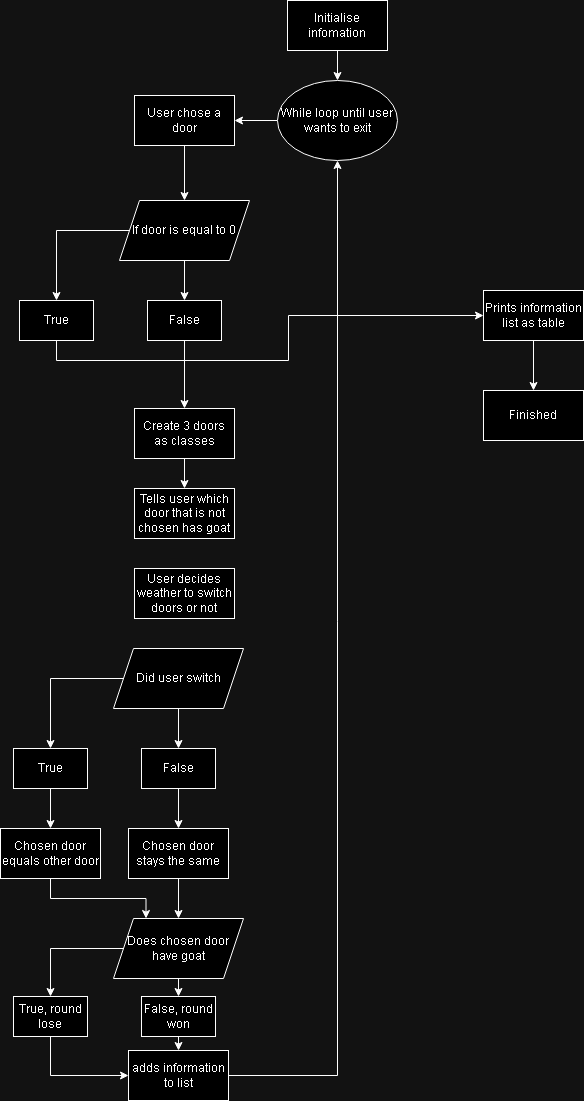

The diagram above was exported from draw.io. Its source (the exported page's mxGraphModel, read from the mxfile embedded in the PNG):
<mxGraphModel dx="1434" dy="806" grid="1" gridSize="10" guides="1" tooltips="1" connect="1" arrows="1" fold="1" page="1" pageScale="1" pageWidth="827" pageHeight="1169" math="0" shadow="0">
  <root>
    <mxCell id="0" />
    <mxCell id="1" parent="0" />
    <mxCell id="fxghY2ETmZLpvendYJND-3" style="edgeStyle=orthogonalEdgeStyle;rounded=0;orthogonalLoop=1;jettySize=auto;html=1;exitX=0.5;exitY=1;exitDx=0;exitDy=0;entryX=0.5;entryY=0;entryDx=0;entryDy=0;" edge="1" parent="1" source="divN2_mDnBwf_X2hIH1g-2" target="divN2_mDnBwf_X2hIH1g-7">
      <mxGeometry relative="1" as="geometry" />
    </mxCell>
    <mxCell id="divN2_mDnBwf_X2hIH1g-2" value="Initialise infomation" style="rounded=0;whiteSpace=wrap;html=1;" parent="1" vertex="1">
      <mxGeometry x="364" y="20" width="100" height="50" as="geometry" />
    </mxCell>
    <mxCell id="fxghY2ETmZLpvendYJND-4" style="edgeStyle=orthogonalEdgeStyle;rounded=0;orthogonalLoop=1;jettySize=auto;html=1;exitX=0;exitY=0.5;exitDx=0;exitDy=0;entryX=1;entryY=0.5;entryDx=0;entryDy=0;" edge="1" parent="1" source="divN2_mDnBwf_X2hIH1g-7" target="fxghY2ETmZLpvendYJND-1">
      <mxGeometry relative="1" as="geometry" />
    </mxCell>
    <mxCell id="divN2_mDnBwf_X2hIH1g-7" value="While loop until user wants to exit" style="ellipse;whiteSpace=wrap;html=1;" parent="1" vertex="1">
      <mxGeometry x="354" y="100" width="120" height="80" as="geometry" />
    </mxCell>
    <mxCell id="fxghY2ETmZLpvendYJND-5" style="edgeStyle=orthogonalEdgeStyle;rounded=0;orthogonalLoop=1;jettySize=auto;html=1;exitX=0.5;exitY=1;exitDx=0;exitDy=0;" edge="1" parent="1" source="fxghY2ETmZLpvendYJND-1" target="fxghY2ETmZLpvendYJND-2">
      <mxGeometry relative="1" as="geometry" />
    </mxCell>
    <mxCell id="fxghY2ETmZLpvendYJND-1" value="User chose a door" style="rounded=0;whiteSpace=wrap;html=1;" vertex="1" parent="1">
      <mxGeometry x="211" y="115" width="100" height="50" as="geometry" />
    </mxCell>
    <mxCell id="fxghY2ETmZLpvendYJND-9" style="edgeStyle=orthogonalEdgeStyle;rounded=0;orthogonalLoop=1;jettySize=auto;html=1;exitX=0.5;exitY=1;exitDx=0;exitDy=0;entryX=0.5;entryY=0;entryDx=0;entryDy=0;" edge="1" parent="1" source="fxghY2ETmZLpvendYJND-2" target="fxghY2ETmZLpvendYJND-8">
      <mxGeometry relative="1" as="geometry" />
    </mxCell>
    <mxCell id="fxghY2ETmZLpvendYJND-10" style="edgeStyle=orthogonalEdgeStyle;rounded=0;orthogonalLoop=1;jettySize=auto;html=1;exitX=0;exitY=0.5;exitDx=0;exitDy=0;entryX=0.5;entryY=0;entryDx=0;entryDy=0;" edge="1" parent="1" source="fxghY2ETmZLpvendYJND-2" target="fxghY2ETmZLpvendYJND-7">
      <mxGeometry relative="1" as="geometry" />
    </mxCell>
    <mxCell id="fxghY2ETmZLpvendYJND-2" value="If door is equal to 0" style="shape=parallelogram;perimeter=parallelogramPerimeter;whiteSpace=wrap;html=1;fixedSize=1;" vertex="1" parent="1">
      <mxGeometry x="196" y="220" width="130" height="60" as="geometry" />
    </mxCell>
    <mxCell id="fxghY2ETmZLpvendYJND-46" style="edgeStyle=orthogonalEdgeStyle;rounded=0;orthogonalLoop=1;jettySize=auto;html=1;exitX=0.5;exitY=1;exitDx=0;exitDy=0;entryX=0;entryY=0.5;entryDx=0;entryDy=0;" edge="1" parent="1" source="fxghY2ETmZLpvendYJND-7" target="fxghY2ETmZLpvendYJND-45">
      <mxGeometry relative="1" as="geometry" />
    </mxCell>
    <mxCell id="fxghY2ETmZLpvendYJND-7" value="True" style="rounded=0;whiteSpace=wrap;html=1;" vertex="1" parent="1">
      <mxGeometry x="96" y="320" width="74" height="40" as="geometry" />
    </mxCell>
    <mxCell id="fxghY2ETmZLpvendYJND-13" style="edgeStyle=orthogonalEdgeStyle;rounded=0;orthogonalLoop=1;jettySize=auto;html=1;exitX=0.5;exitY=1;exitDx=0;exitDy=0;entryX=0.5;entryY=0;entryDx=0;entryDy=0;" edge="1" parent="1" source="fxghY2ETmZLpvendYJND-8" target="fxghY2ETmZLpvendYJND-11">
      <mxGeometry relative="1" as="geometry" />
    </mxCell>
    <mxCell id="fxghY2ETmZLpvendYJND-8" value="False" style="rounded=0;whiteSpace=wrap;html=1;" vertex="1" parent="1">
      <mxGeometry x="224" y="320" width="74" height="40" as="geometry" />
    </mxCell>
    <mxCell id="fxghY2ETmZLpvendYJND-14" style="edgeStyle=orthogonalEdgeStyle;rounded=0;orthogonalLoop=1;jettySize=auto;html=1;exitX=0.5;exitY=1;exitDx=0;exitDy=0;entryX=0.5;entryY=0;entryDx=0;entryDy=0;" edge="1" parent="1" source="fxghY2ETmZLpvendYJND-11" target="fxghY2ETmZLpvendYJND-12">
      <mxGeometry relative="1" as="geometry" />
    </mxCell>
    <mxCell id="fxghY2ETmZLpvendYJND-11" value="Create 3 doors as classes" style="rounded=0;whiteSpace=wrap;html=1;" vertex="1" parent="1">
      <mxGeometry x="211" y="428" width="100" height="50" as="geometry" />
    </mxCell>
    <mxCell id="fxghY2ETmZLpvendYJND-12" value="Tells user which door that is not chosen has goat" style="rounded=0;whiteSpace=wrap;html=1;" vertex="1" parent="1">
      <mxGeometry x="211" y="508" width="100" height="50" as="geometry" />
    </mxCell>
    <mxCell id="fxghY2ETmZLpvendYJND-15" value="User decides weather to switch doors or not" style="rounded=0;whiteSpace=wrap;html=1;" vertex="1" parent="1">
      <mxGeometry x="211" y="588" width="100" height="50" as="geometry" />
    </mxCell>
    <mxCell id="fxghY2ETmZLpvendYJND-18" style="edgeStyle=orthogonalEdgeStyle;rounded=0;orthogonalLoop=1;jettySize=auto;html=1;exitX=0.5;exitY=1;exitDx=0;exitDy=0;entryX=0.5;entryY=0;entryDx=0;entryDy=0;" edge="1" parent="1" source="fxghY2ETmZLpvendYJND-20" target="fxghY2ETmZLpvendYJND-22">
      <mxGeometry relative="1" as="geometry" />
    </mxCell>
    <mxCell id="fxghY2ETmZLpvendYJND-19" style="edgeStyle=orthogonalEdgeStyle;rounded=0;orthogonalLoop=1;jettySize=auto;html=1;exitX=0;exitY=0.5;exitDx=0;exitDy=0;entryX=0.5;entryY=0;entryDx=0;entryDy=0;" edge="1" parent="1" source="fxghY2ETmZLpvendYJND-20" target="fxghY2ETmZLpvendYJND-21">
      <mxGeometry relative="1" as="geometry" />
    </mxCell>
    <mxCell id="fxghY2ETmZLpvendYJND-20" value="Did user switch" style="shape=parallelogram;perimeter=parallelogramPerimeter;whiteSpace=wrap;html=1;fixedSize=1;" vertex="1" parent="1">
      <mxGeometry x="190" y="668" width="130" height="60" as="geometry" />
    </mxCell>
    <mxCell id="fxghY2ETmZLpvendYJND-26" style="edgeStyle=orthogonalEdgeStyle;rounded=0;orthogonalLoop=1;jettySize=auto;html=1;exitX=0.5;exitY=1;exitDx=0;exitDy=0;entryX=0.5;entryY=0;entryDx=0;entryDy=0;" edge="1" parent="1" source="fxghY2ETmZLpvendYJND-21" target="fxghY2ETmZLpvendYJND-23">
      <mxGeometry relative="1" as="geometry" />
    </mxCell>
    <mxCell id="fxghY2ETmZLpvendYJND-21" value="True" style="rounded=0;whiteSpace=wrap;html=1;" vertex="1" parent="1">
      <mxGeometry x="90" y="768" width="74" height="40" as="geometry" />
    </mxCell>
    <mxCell id="fxghY2ETmZLpvendYJND-25" style="edgeStyle=orthogonalEdgeStyle;rounded=0;orthogonalLoop=1;jettySize=auto;html=1;exitX=0.5;exitY=1;exitDx=0;exitDy=0;" edge="1" parent="1" source="fxghY2ETmZLpvendYJND-22" target="fxghY2ETmZLpvendYJND-24">
      <mxGeometry relative="1" as="geometry" />
    </mxCell>
    <mxCell id="fxghY2ETmZLpvendYJND-22" value="False" style="rounded=0;whiteSpace=wrap;html=1;" vertex="1" parent="1">
      <mxGeometry x="218" y="768" width="74" height="40" as="geometry" />
    </mxCell>
    <mxCell id="fxghY2ETmZLpvendYJND-38" style="edgeStyle=orthogonalEdgeStyle;rounded=0;orthogonalLoop=1;jettySize=auto;html=1;exitX=0.5;exitY=1;exitDx=0;exitDy=0;entryX=0.25;entryY=0;entryDx=0;entryDy=0;" edge="1" parent="1" source="fxghY2ETmZLpvendYJND-23" target="fxghY2ETmZLpvendYJND-32">
      <mxGeometry relative="1" as="geometry" />
    </mxCell>
    <mxCell id="fxghY2ETmZLpvendYJND-23" value="Chosen door equals other door" style="rounded=0;whiteSpace=wrap;html=1;" vertex="1" parent="1">
      <mxGeometry x="77" y="848" width="100" height="50" as="geometry" />
    </mxCell>
    <mxCell id="fxghY2ETmZLpvendYJND-37" style="edgeStyle=orthogonalEdgeStyle;rounded=0;orthogonalLoop=1;jettySize=auto;html=1;exitX=0.5;exitY=1;exitDx=0;exitDy=0;entryX=0.5;entryY=0;entryDx=0;entryDy=0;" edge="1" parent="1" source="fxghY2ETmZLpvendYJND-24" target="fxghY2ETmZLpvendYJND-32">
      <mxGeometry relative="1" as="geometry" />
    </mxCell>
    <mxCell id="fxghY2ETmZLpvendYJND-24" value="Chosen door stays the same" style="rounded=0;whiteSpace=wrap;html=1;" vertex="1" parent="1">
      <mxGeometry x="205" y="848" width="100" height="50" as="geometry" />
    </mxCell>
    <mxCell id="fxghY2ETmZLpvendYJND-30" style="edgeStyle=orthogonalEdgeStyle;rounded=0;orthogonalLoop=1;jettySize=auto;html=1;exitX=0.5;exitY=1;exitDx=0;exitDy=0;entryX=0.5;entryY=0;entryDx=0;entryDy=0;" edge="1" parent="1" target="fxghY2ETmZLpvendYJND-34">
      <mxGeometry relative="1" as="geometry">
        <mxPoint x="255" y="986" as="sourcePoint" />
      </mxGeometry>
    </mxCell>
    <mxCell id="fxghY2ETmZLpvendYJND-31" style="edgeStyle=orthogonalEdgeStyle;rounded=0;orthogonalLoop=1;jettySize=auto;html=1;exitX=0;exitY=0.5;exitDx=0;exitDy=0;entryX=0.5;entryY=0;entryDx=0;entryDy=0;" edge="1" parent="1" source="fxghY2ETmZLpvendYJND-32" target="fxghY2ETmZLpvendYJND-33">
      <mxGeometry relative="1" as="geometry" />
    </mxCell>
    <mxCell id="fxghY2ETmZLpvendYJND-32" value="Does chosen door have goat" style="shape=parallelogram;perimeter=parallelogramPerimeter;whiteSpace=wrap;html=1;fixedSize=1;" vertex="1" parent="1">
      <mxGeometry x="190" y="938" width="130" height="60" as="geometry" />
    </mxCell>
    <mxCell id="fxghY2ETmZLpvendYJND-49" style="edgeStyle=orthogonalEdgeStyle;rounded=0;orthogonalLoop=1;jettySize=auto;html=1;exitX=0.5;exitY=1;exitDx=0;exitDy=0;entryX=0;entryY=0.5;entryDx=0;entryDy=0;" edge="1" parent="1" source="fxghY2ETmZLpvendYJND-33" target="fxghY2ETmZLpvendYJND-40">
      <mxGeometry relative="1" as="geometry" />
    </mxCell>
    <mxCell id="fxghY2ETmZLpvendYJND-33" value="True, round lose" style="rounded=0;whiteSpace=wrap;html=1;" vertex="1" parent="1">
      <mxGeometry x="90" y="1016" width="74" height="40" as="geometry" />
    </mxCell>
    <mxCell id="fxghY2ETmZLpvendYJND-50" style="edgeStyle=orthogonalEdgeStyle;rounded=0;orthogonalLoop=1;jettySize=auto;html=1;exitX=0.5;exitY=1;exitDx=0;exitDy=0;entryX=0.5;entryY=0;entryDx=0;entryDy=0;" edge="1" parent="1" source="fxghY2ETmZLpvendYJND-34" target="fxghY2ETmZLpvendYJND-40">
      <mxGeometry relative="1" as="geometry" />
    </mxCell>
    <mxCell id="fxghY2ETmZLpvendYJND-34" value="False, round won" style="rounded=0;whiteSpace=wrap;html=1;" vertex="1" parent="1">
      <mxGeometry x="218" y="1016" width="74" height="40" as="geometry" />
    </mxCell>
    <mxCell id="fxghY2ETmZLpvendYJND-43" style="edgeStyle=orthogonalEdgeStyle;rounded=0;orthogonalLoop=1;jettySize=auto;html=1;exitX=1;exitY=0.5;exitDx=0;exitDy=0;" edge="1" parent="1" source="fxghY2ETmZLpvendYJND-40" target="divN2_mDnBwf_X2hIH1g-7">
      <mxGeometry relative="1" as="geometry" />
    </mxCell>
    <mxCell id="fxghY2ETmZLpvendYJND-40" value="adds information to list" style="rounded=0;whiteSpace=wrap;html=1;" vertex="1" parent="1">
      <mxGeometry x="205" y="1070" width="100" height="50" as="geometry" />
    </mxCell>
    <mxCell id="fxghY2ETmZLpvendYJND-48" style="edgeStyle=orthogonalEdgeStyle;rounded=0;orthogonalLoop=1;jettySize=auto;html=1;exitX=0.5;exitY=1;exitDx=0;exitDy=0;" edge="1" parent="1" source="fxghY2ETmZLpvendYJND-45" target="fxghY2ETmZLpvendYJND-47">
      <mxGeometry relative="1" as="geometry" />
    </mxCell>
    <mxCell id="fxghY2ETmZLpvendYJND-45" value="Prints information list as table" style="rounded=0;whiteSpace=wrap;html=1;" vertex="1" parent="1">
      <mxGeometry x="560" y="310" width="100" height="50" as="geometry" />
    </mxCell>
    <mxCell id="fxghY2ETmZLpvendYJND-47" value="Finished" style="rounded=0;whiteSpace=wrap;html=1;" vertex="1" parent="1">
      <mxGeometry x="560" y="410" width="100" height="50" as="geometry" />
    </mxCell>
  </root>
</mxGraphModel>